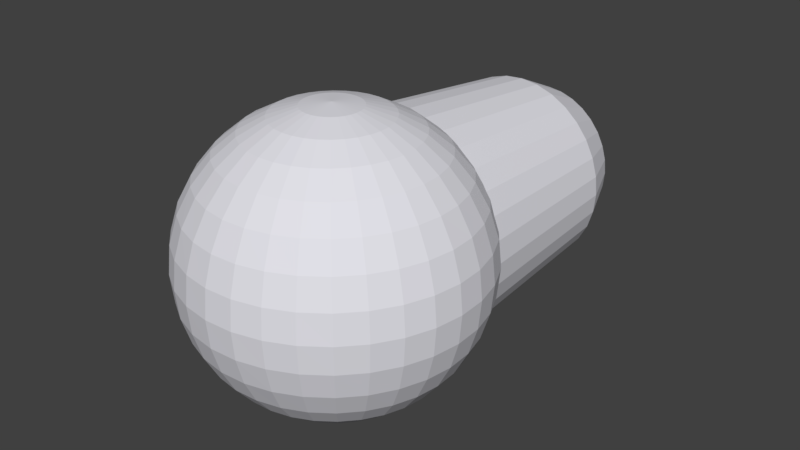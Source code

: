 # Source: sphereGun.blend  (saved by Blender 2.78.0; exported with 4.5.12 LTS)
import bpy
from mathutils import Matrix  # noqa: F401  (used for matrix-valued properties, if any)

bpy.ops.wm.read_factory_settings(use_empty=True)
scene = bpy.context.scene
scene.name = 'Scene'

# ---- collections
col_collection_1 = bpy.data.collections.new('Collection 1'); scene.collection.children.link(col_collection_1)

# ---- materials (node trees are filled in below, after node groups)
mat_material_001 = bpy.data.materials.new('Material.001')
mat_material_001.alpha_threshold = 0.0
mat_material_001.use_transparent_shadow = False
mat_material_001.diffuse_color = (0.7501, 0.7471, 0.8, 1.0)
mat_material_001.roughness = 0.5

# ---- material node trees

# ---- world
world_world = bpy.data.worlds.new('World'); scene.world = world_world
world_world.color = (0.05088, 0.05088, 0.05088)
world_world.use_sun_shadow = False
world_world.sun_shadow_jitter_overblur = 0.0
world_world.cycles.sampling_method = 'MANUAL'

# ---- meshes
me_cylinder = bpy.data.meshes.new('Cylinder')
me_cylinder.from_pydata([(0.2424, 1.238, -0.205), (0.4755, 1.166, -0.1586), (0.6904, 1.049, -0.1159), (0.8787, 0.8914, -0.0784), (1.033, 0.6994, -0.04766), (1.148, 0.4804, -0.02482), (1.219, 0.2427, -0.01075), (1.243, -0.004436, -0.006), (1.219, -0.2516, -0.01075), (1.148, -0.4893, -0.02481), (1.033, -0.7083, -0.04766), (0.8787, -0.9003, -0.07839), (0.6904, -1.058, -0.1159), (0.4755, -1.175, -0.1586), (0.2424, -1.247, -0.205), (0.2284, 1.238, -0.1586), (0.4479, 1.166, -0.06764), (0.6503, 1.049, 0.01619), (0.8277, 0.8914, 0.08966), (0.9733, 0.6994, 0.15), (1.081, 0.4804, 0.1948), (1.148, 0.2427, 0.2224), (1.171, -0.004435, 0.2317), (1.148, -0.2516, 0.2224), (1.081, -0.4893, 0.1948), (0.9732, -0.7083, 0.15), (0.8277, -0.9003, 0.08967), (0.6503, -1.058, 0.01619), (0.4479, -1.175, -0.06763), (0.2283, -1.247, -0.1586), (0.2055, 1.238, -0.1159), (0.4031, 1.166, 0.01618), (0.5853, 1.049, 0.1379), (0.7449, 0.8914, 0.2445), (0.8759, 0.6995, 0.3321), (0.9732, 0.4804, 0.3971), (1.033, 0.2427, 0.4372), (1.053, -0.004433, 0.4507), (1.033, -0.2516, 0.4372), (0.9732, -0.4893, 0.3971), (0.8759, -0.7083, 0.3321), (0.7449, -0.9003, 0.2445), (0.5852, -1.058, 0.1379), (0.4031, -1.175, 0.01619), (0.2055, -1.247, -0.1159), (0.1748, 1.238, -0.07841), (0.3428, 1.166, 0.08965), (0.4977, 1.049, 0.2445), (0.6335, 0.8914, 0.3803), (0.7449, 0.6995, 0.4917), (0.8277, 0.4804, 0.5745), (0.8787, 0.2427, 0.6255), (0.8959, -0.004431, 0.6427), (0.8787, -0.2516, 0.6255), (0.8277, -0.4893, 0.5745), (0.7449, -0.7083, 0.4917), (0.6335, -0.9003, 0.3803), (0.4977, -1.058, 0.2445), (0.3428, -1.175, 0.08966), (0.1748, -1.247, -0.0784), (0.1373, 1.238, -0.04767), (0.2694, 1.166, 0.15), (0.3911, 1.049, 0.3321), (0.4977, 0.8914, 0.4917), (0.5853, 0.6995, 0.6227), (0.6503, 0.4804, 0.7201), (0.5852, -0.7083, 0.6227), (0.4977, -0.9003, 0.4917), (0.391, -1.058, 0.3321), (0.2694, -1.175, 0.15), (0.1373, -1.247, -0.04766), (-7.242e-06, -1.271, -0.2532), (0.0946, 1.238, -0.02483), (0.1855, 1.166, 0.1948), (0.2694, 1.049, 0.3971), (0.3428, 0.8914, 0.5745), (0.4031, 0.6995, 0.7201), (0.3428, -0.9003, 0.5745), (0.2694, -1.058, 0.3971), (0.1855, -1.175, 0.1948), (0.09458, -1.247, -0.02482), (0.04823, 1.238, -0.01076), (0.0946, 1.166, 0.2223), (0.1373, 1.049, 0.4372), (0.1748, 0.8914, 0.6255), (0.1748, -0.9003, 0.6255), (0.1373, -1.058, 0.4372), (0.09458, -1.175, 0.2224), (0.04821, -1.247, -0.01075), (9.145e-06, 1.238, -0.006013), (6.914e-06, 1.166, 0.2317), (4.47e-06, 1.049, 0.4507), (1.967e-06, 0.8914, 0.6427), (-1.103e-05, -0.9003, 0.6427), (-1.082e-05, -1.058, 0.4507), (-1.001e-05, -1.175, 0.2317), (-8.824e-06, -1.247, -0.006005), (-0.04821, 1.238, -0.01076), (-0.09458, 1.166, 0.2223), (-0.1373, 1.049, 0.4372), (-0.1748, 0.8914, 0.6255), (-0.1748, -0.9003, 0.6255), (-0.1373, -1.058, 0.4372), (-0.0946, -1.175, 0.2224), (-0.04823, -1.247, -0.01075), (-0.09458, 1.238, -0.02483), (-0.1855, 1.166, 0.1948), (-0.2694, 1.049, 0.3971), (-0.3428, 0.8915, 0.5745), (-0.4031, 0.6995, 0.7201), (-0.3428, -0.9003, 0.5745), (-0.2694, -1.058, 0.3971), (-0.1856, -1.175, 0.1948), (-0.0946, -1.247, -0.02482), (-0.1373, 1.238, -0.04767), (-0.2694, 1.166, 0.1499), (-0.3911, 1.049, 0.3321), (-0.4977, 0.8915, 0.4917), (-0.5853, 0.6995, 0.6227), (-0.6503, 0.4804, 0.7201), (-0.5853, -0.7083, 0.6227), (-0.4977, -0.9003, 0.4917), (-0.3911, -1.058, 0.3321), (-0.2694, -1.175, 0.15), (-0.1373, -1.247, -0.04766), (-0.1748, 1.238, -0.07841), (-0.3428, 1.166, 0.08965), (-0.4977, 1.049, 0.2445), (-0.6335, 0.8915, 0.3803), (-0.7449, 0.6995, 0.4917), (-0.8277, 0.4804, 0.5745), (-0.8787, 0.2428, 0.6255), (-0.8959, -0.004418, 0.6427), (-0.8787, -0.2516, 0.6255), (-0.8277, -0.4893, 0.5745), (-0.7449, -0.7083, 0.4917), (-0.6335, -0.9003, 0.3803), (-0.4977, -1.058, 0.2445), (-0.3428, -1.175, 0.08966), (-0.1748, -1.247, -0.0784), (-0.2055, 1.238, -0.1159), (-0.4031, 1.166, 0.01618), (-0.5853, 1.049, 0.1379), (-0.7449, 0.8915, 0.2445), (-0.8759, 0.6995, 0.3321), (-0.9732, 0.4804, 0.3971), (-1.033, 0.2428, 0.4372), (-1.053, -0.004418, 0.4507), (-1.033, -0.2516, 0.4372), (-0.9733, -0.4893, 0.3971), (-0.8759, -0.7083, 0.3321), (-0.7449, -0.9003, 0.2445), (-0.5853, -1.058, 0.1379), (-0.4031, -1.175, 0.01619), (-0.2055, -1.247, -0.1159), (-0.2283, 1.238, -0.1586), (-0.4479, 1.166, -0.06765), (-0.6503, 1.049, 0.01618), (-0.8277, 0.8915, 0.08965), (-0.9732, 0.6995, 0.1499), (-1.081, 0.4804, 0.1947), (-1.148, 0.2428, 0.2223), (-1.171, -0.004418, 0.2317), (-1.148, -0.2516, 0.2223), (-1.081, -0.4893, 0.1948), (-0.9733, -0.7083, 0.1499), (-0.8277, -0.9003, 0.08965), (-0.6503, -1.058, 0.01618), (-0.4479, -1.175, -0.06764), (-0.2284, -1.247, -0.1586), (-0.2424, 1.238, -0.205), (-0.4755, 1.166, -0.1586), (-0.6904, 1.049, -0.1159), (-0.8787, 0.8915, -0.07841), (-1.033, 0.6995, -0.04768), (-1.148, 0.4804, -0.02483), (-1.219, 0.2428, -0.01077), (-1.243, -0.004418, -0.006019), (-1.219, -0.2516, -0.01077), (-1.148, -0.4893, -0.02483), (-1.033, -0.7083, -0.04767), (-0.8787, -0.9003, -0.07841), (-0.6904, -1.058, -0.1159), (-0.4755, -1.175, -0.1586), (-0.2424, -1.247, -0.205), (-0.2472, 1.238, -0.2532), (-0.4848, 1.166, -0.2532), (-0.7039, 1.049, -0.2532), (-0.8959, 0.8915, -0.2532), (-1.053, 0.6995, -0.2532), (-1.171, 0.4804, -0.2532), (-1.243, 0.2428, -0.2532), (-1.267, -0.004419, -0.2532), (-1.243, -0.2516, -0.2532), (-1.171, -0.4893, -0.2532), (-1.053, -0.7083, -0.2532), (-0.8959, -0.9003, -0.2532), (-0.7039, -1.058, -0.2532), (-0.4848, -1.175, -0.2532), (-0.2472, -1.247, -0.2532), (-0.2424, 1.238, -0.3014), (-0.4755, 1.166, -0.3478), (-0.6903, 1.049, -0.3905), (-0.8787, 0.8915, -0.428), (-1.033, 0.6995, -0.4587), (-1.148, 0.4804, -0.4815), (-1.219, 0.2428, -0.4956), (-1.243, -0.00442, -0.5004), (-1.219, -0.2516, -0.4956), (-1.148, -0.4893, -0.4815), (-1.033, -0.7083, -0.4587), (-0.8787, -0.9003, -0.428), (-0.6904, -1.058, -0.3905), (-0.4755, -1.175, -0.3478), (-0.2424, -1.247, -0.3014), (-0.2283, 1.238, -0.3478), (-0.4479, 1.166, -0.4387), (-0.6503, 1.049, -0.5226), (-0.8277, 0.8915, -0.596), (-0.9732, 0.6995, -0.6563), (-1.081, 0.4804, -0.7011), (-1.148, 0.2427, -0.7287), (-1.171, -0.004421, -0.738), (-1.148, -0.2516, -0.7287), (-1.081, -0.4893, -0.7011), (-0.9732, -0.7083, -0.6563), (-0.8277, -0.9003, -0.596), (-0.6503, -1.058, -0.5225), (-0.4479, -1.175, -0.4387), (-0.2284, -1.247, -0.3478), (1.076e-05, 1.263, -0.2532), (-0.2055, 1.238, -0.3905), (-0.4031, 1.166, -0.5226), (-0.5852, 1.049, -0.6442), (-0.7449, 0.8914, -0.7509), (-0.8759, 0.6995, -0.8384), (-0.9732, 0.4804, -0.9035), (-1.033, 0.2427, -0.9435), (-1.053, -0.004423, -0.9571), (-1.033, -0.2516, -0.9435), (-0.9732, -0.4893, -0.9035), (-0.8759, -0.7083, -0.8384), (-0.7449, -0.9003, -0.7509), (-0.5853, -1.058, -0.6442), (-0.4031, -1.175, -0.5225), (-0.2055, -1.247, -0.3905), (-0.1748, 1.238, -0.428), (-0.3428, 1.166, -0.596), (-0.4977, 1.049, -0.7509), (-0.6335, 0.8914, -0.8867), (-0.7449, 0.6995, -0.9981), (-0.8277, 0.4804, -1.081), (-0.8786, 0.2427, -1.132), (-0.8959, -0.004425, -1.149), (-0.8787, -0.2516, -1.132), (-0.8277, -0.4893, -1.081), (-0.7449, -0.7083, -0.9981), (-0.6335, -0.9003, -0.8867), (-0.4977, -1.058, -0.7509), (-0.3428, -1.175, -0.596), (-0.1748, -1.247, -0.428), (-0.1373, 1.238, -0.4587), (-0.2694, 1.166, -0.6563), (-0.391, 1.049, -0.8384), (-0.4977, 0.8914, -0.9981), (-0.5852, 0.6995, -1.129), (-0.6503, 0.4804, -1.226), (-0.6903, 0.2427, -1.286), (-0.7039, -0.004427, -1.307), (-0.6904, -0.2516, -1.286), (-0.6503, -0.4893, -1.226), (-0.5853, -0.7083, -1.129), (-0.4977, -0.9003, -0.9981), (-0.3911, -1.058, -0.8384), (-0.2694, -1.175, -0.6563), (-0.1373, -1.247, -0.4587), (-0.09458, 1.238, -0.4815), (-0.1855, 1.166, -0.7011), (-0.2694, 1.049, -0.9035), (-0.3428, 0.8914, -1.081), (-0.4031, 0.6995, -1.226), (-0.4479, 0.4804, -1.335), (-0.4755, 0.2427, -1.401), (-0.4848, -0.004429, -1.424), (-0.4755, -0.2516, -1.401), (-0.4479, -0.4893, -1.335), (-0.4031, -0.7083, -1.226), (-0.3428, -0.9003, -1.081), (-0.2694, -1.058, -0.9035), (-0.1855, -1.175, -0.7011), (-0.09459, -1.247, -0.4815), (-0.04821, 1.238, -0.4956), (-0.09457, 1.166, -0.7287), (-0.1373, 1.049, -0.9435), (-0.1748, 0.8914, -1.132), (-0.2055, 0.6995, -1.286), (-0.2283, 0.4804, -1.401), (-0.2424, 0.2427, -1.472), (-0.2472, -0.004431, -1.496), (-0.2424, -0.2516, -1.472), (-0.2283, -0.4893, -1.401), (-0.2055, -0.7083, -1.286), (-0.1748, -0.9003, -1.132), (-0.1373, -1.058, -0.9435), (-0.09459, -1.175, -0.7287), (-0.04823, -1.247, -0.4956), (1.276e-05, 1.238, -0.5004), (1.401e-05, 1.166, -0.738), (1.472e-05, 1.049, -0.9571), (1.514e-05, 0.8914, -1.149), (1.49e-05, 0.6995, -1.307), (1.395e-05, 0.4804, -1.424), (1.299e-05, 0.2427, -1.496), (1.132e-05, -0.004433, -1.52), (9.418e-06, -0.2516, -1.496), (6.914e-06, -0.4893, -1.424), (4.768e-06, -0.7083, -1.307), (2.146e-06, -0.9003, -1.149), (-4.768e-07, -1.058, -0.9571), (-2.921e-06, -1.175, -0.738), (-5.245e-06, -1.247, -0.5003), (0.04823, 1.238, -0.4956), (0.0946, 1.166, -0.7287), (0.1373, 1.049, -0.9435), (0.1748, 0.8914, -1.132), (0.2055, 0.6994, -1.286), (0.2284, 0.4804, -1.401), (0.2424, 0.2427, -1.472), (0.2472, -0.004434, -1.496), (0.2424, -0.2516, -1.472), (0.2284, -0.4893, -1.401), (0.2055, -0.7083, -1.286), (0.1748, -0.9003, -1.132), (0.1373, -1.058, -0.9435), (0.09459, -1.175, -0.7287), (0.04822, -1.247, -0.4956), (0.0946, 1.238, -0.4815), (0.1856, 1.166, -0.7011), (0.2694, 1.049, -0.9035), (0.3429, 0.8914, -1.081), (0.4031, 0.6994, -1.226), (0.448, 0.4804, -1.335), (0.4755, 0.2427, -1.401), (0.4849, -0.004436, -1.424), (0.4755, -0.2516, -1.401), (0.4479, -0.4893, -1.335), (0.4031, -0.7083, -1.226), (0.3428, -0.9003, -1.081), (0.2694, -1.058, -0.9035), (0.1855, -1.175, -0.7011), (0.09458, -1.247, -0.4815), (0.1373, 1.238, -0.4587), (0.2694, 1.166, -0.6563), (0.3911, 1.049, -0.8384), (0.4977, 0.8914, -0.9981), (0.5853, 0.6994, -1.129), (0.6503, 0.4804, -1.226), (0.6904, 0.2427, -1.286), (0.7039, -0.004437, -1.307), (0.6904, -0.2516, -1.286), (0.6503, -0.4893, -1.226), (0.5853, -0.7083, -1.129), (0.4977, -0.9003, -0.9981), (0.3911, -1.058, -0.8384), (0.2694, -1.175, -0.6563), (0.1373, -1.247, -0.4587), (0.1748, 1.238, -0.428), (0.3428, 1.166, -0.596), (0.4977, 1.049, -0.7509), (0.6335, 0.8914, -0.8867), (0.7449, 0.6994, -0.9981), (0.8277, 0.4804, -1.081), (0.8787, 0.2427, -1.132), (0.8959, -0.004438, -1.149), (0.8787, -0.2516, -1.132), (0.8277, -0.4893, -1.081), (0.7449, -0.7083, -0.9981), (0.6335, -0.9003, -0.8867), (0.4977, -1.058, -0.7509), (0.3428, -1.175, -0.596), (0.1748, -1.247, -0.428), (0.2055, 1.238, -0.3905), (0.4031, 1.166, -0.5225), (0.5853, 1.049, -0.6442), (0.7449, 0.8914, -0.7509), (0.8759, 0.6994, -0.8384), (0.9733, 0.4804, -0.9035), (1.033, 0.2427, -0.9435), (1.053, -0.004438, -0.9571), (1.033, -0.2516, -0.9435), (0.9733, -0.4893, -0.9035), (0.8759, -0.7083, -0.8384), (0.7449, -0.9003, -0.7509), (0.5853, -1.058, -0.6442), (0.4031, -1.175, -0.5225), (0.2055, -1.247, -0.3905), (0.2284, 1.238, -0.3478), (0.4479, 1.166, -0.4387), (0.6503, 1.049, -0.5225), (0.8277, 0.8914, -0.596), (0.9733, 0.6994, -0.6563), (1.081, 0.4804, -0.7011), (1.148, 0.2427, -0.7287), (1.171, -0.004438, -0.738), (1.148, -0.2516, -0.7287), (1.081, -0.4893, -0.7011), (0.9732, -0.7083, -0.6563), (0.8277, -0.9003, -0.596), (0.6503, -1.058, -0.5225), (0.4479, -1.175, -0.4387), (0.2283, -1.247, -0.3478), (0.2424, 1.238, -0.3014), (0.4755, 1.166, -0.3478), (0.6904, 1.049, -0.3905), (0.8787, 0.8914, -0.428), (1.033, 0.6994, -0.4587), (1.148, 0.4804, -0.4815), (1.219, 0.2427, -0.4956), (1.243, -0.004438, -0.5003), (1.219, -0.2516, -0.4956), (1.148, -0.4893, -0.4815), (1.033, -0.7083, -0.4587), (0.8787, -0.9003, -0.4279), (0.6904, -1.058, -0.3905), (0.4755, -1.175, -0.3478), (0.2424, -1.247, -0.3014), (0.2472, 1.238, -0.2532), (0.4849, 1.166, -0.2532), (0.7039, 1.049, -0.2532), (0.8959, 0.8914, -0.2532), (1.053, 0.6994, -0.2532), (1.171, 0.4804, -0.2532), (1.243, 0.2427, -0.2532), (1.267, -0.004437, -0.2532), (1.243, -0.2516, -0.2532), (1.171, -0.4893, -0.2532), (1.053, -0.7083, -0.2532), (0.8959, -0.9003, -0.2532), (0.7039, -1.058, -0.2532), (0.4848, -1.175, -0.2532), (0.2472, -1.247, -0.2532), (0.6513, -0.008855, 2.449), (1.0, 0.002081, 0.4487), (0.6388, 0.1182, 2.449), (0.9808, 0.1972, 0.4498), (0.6018, 0.2404, 2.45), (0.9239, 0.3848, 0.4508), (0.5416, 0.353, 2.451), (0.8315, 0.5576, 0.4517), (0.4606, 0.4517, 2.451), (0.7071, 0.7092, 0.4526), (0.3619, 0.5327, 2.452), (0.5556, 0.8335, 0.4532), (0.2492, 0.5929, 2.452), (0.3827, 0.926, 0.4537), (0.1271, 0.63, 2.452), (0.1951, 0.9829, 0.454), (-1.884e-05, 0.6425, 2.452), (1.261e-05, 1.002, 0.4541), (-0.1271, 0.63, 2.452), (-0.1951, 0.9829, 0.454), (-0.2493, 0.5929, 2.452), (-0.3827, 0.926, 0.4537), (-0.3619, 0.5327, 2.452), (-0.5556, 0.8335, 0.4532), (-0.4606, 0.4517, 2.451), (-0.7071, 0.7092, 0.4525), (-0.5416, 0.353, 2.451), (-0.8315, 0.5577, 0.4517), (-0.6018, 0.2404, 2.45), (-0.9239, 0.3848, 0.4508), (-0.6389, 0.1182, 2.449), (-0.9808, 0.1972, 0.4497), (-0.6514, -0.008846, 2.449), (-1.0, 0.002095, 0.4487), (-0.6389, -0.1359, 2.448), (-0.9808, -0.193, 0.4476), (-0.6018, -0.2581, 2.447), (-0.9239, -0.3806, 0.4466), (-0.5416, -0.3707, 2.447), (-0.8315, -0.5535, 0.4456), (-0.4606, -0.4694, 2.446), (-0.7071, -0.705, 0.4448), (-0.3619, -0.5504, 2.446), (-0.5556, -0.8294, 0.4441), (-0.2493, -0.6106, 2.445), (-0.3827, -0.9218, 0.4436), (-0.1271, -0.6477, 2.445), (-0.1951, -0.9787, 0.4433), (-2.766e-05, -0.6602, 2.445), (-8.941e-07, -0.9979, 0.4432), (0.127, -0.6477, 2.445), (0.1951, -0.9787, 0.4433), (0.2492, -0.6106, 2.445), (0.3827, -0.9218, 0.4436), (0.3619, -0.5504, 2.446), (0.5556, -0.8294, 0.4441), (0.4606, -0.4694, 2.446), (0.7071, -0.705, 0.4448), (0.5416, -0.3707, 2.447), (0.8315, -0.5535, 0.4457), (0.6018, -0.2581, 2.447), (0.9239, -0.3806, 0.4466), (0.6388, -0.1359, 2.448), (0.9808, -0.193, 0.4476), (0.8479, -0.006508, 2.019), (0.8316, 0.1589, 2.02), (0.7833, 0.318, 2.021), (0.705, 0.4645, 2.022), (0.5995, 0.593, 2.022), (0.471, 0.6985, 2.023), (0.3245, 0.7768, 2.023), (0.1654, 0.8251, 2.024), (-1.121e-05, 0.8414, 2.024), (-0.1654, 0.8251, 2.024), (-0.3245, 0.7768, 2.023), (-0.4711, 0.6985, 2.023), (-0.5996, 0.593, 2.022), (-0.705, 0.4646, 2.022), (-0.7834, 0.318, 2.021), (-0.8316, 0.1589, 2.02), (-0.8479, -0.006496, 2.019), (-0.8316, -0.1719, 2.018), (-0.7834, -0.331, 2.017), (-0.705, -0.4775, 2.017), (-0.5996, -0.606, 2.016), (-0.4711, -0.7115, 2.015), (-0.3245, -0.7898, 2.015), (-0.1654, -0.8381, 2.015), (-2.265e-05, -0.8544, 2.015), (0.1654, -0.8381, 2.015), (0.3244, -0.7898, 2.015), (0.471, -0.7115, 2.015), (0.5995, -0.606, 2.016), (0.705, -0.4776, 2.017), (0.7833, -0.331, 2.017), (0.8316, -0.1719, 2.018)], [], [(439, 438, 12, 13), (427, 426, 0, 1), (433, 432, 6, 7), (432, 431, 5, 6), (438, 437, 11, 12), (426, 230, 0), (431, 430, 4, 5), (437, 436, 10, 11), (436, 435, 9, 10), (430, 429, 3, 4), (435, 434, 8, 9), (71, 440, 14), (440, 439, 13, 14), (429, 428, 2, 3), (428, 427, 1, 2), (434, 433, 7, 8), (14, 13, 28, 29), (3, 2, 17, 18), (2, 1, 16, 17), (8, 7, 22, 23), (13, 12, 27, 28), (1, 0, 15, 16), (7, 6, 21, 22), (6, 5, 20, 21), (12, 11, 26, 27), (0, 230, 15), (5, 4, 19, 20), (11, 10, 25, 26), (10, 9, 24, 25), (4, 3, 18, 19), (9, 8, 23, 24), (71, 14, 29), (19, 18, 33, 34), (25, 24, 39, 40), (24, 23, 38, 39), (71, 29, 44), (18, 17, 32, 33), (23, 22, 37, 38), (29, 28, 43, 44), (28, 27, 42, 43), (17, 16, 31, 32), (16, 15, 30, 31), (22, 21, 36, 37), (27, 26, 41, 42), (15, 230, 30), (21, 20, 35, 36), (20, 19, 34, 35), (26, 25, 40, 41), (35, 34, 49, 50), (34, 33, 48, 49), (40, 39, 54, 55), (71, 44, 59), (33, 32, 47, 48), (39, 38, 53, 54), (38, 37, 52, 53), (44, 43, 58, 59), (32, 31, 46, 47), (37, 36, 51, 52), (43, 42, 57, 58), (42, 41, 56, 57), (31, 30, 45, 46), (30, 230, 45), (36, 35, 50, 51), (41, 40, 55, 56), (57, 56, 67, 68), (56, 55, 66, 67), (45, 230, 60), (50, 49, 64, 65), (71, 59, 70), (49, 48, 63, 64), (48, 47, 62, 63), (59, 58, 69, 70), (47, 46, 61, 62), (58, 57, 68, 69), (46, 45, 60, 61), (69, 68, 78, 79), (61, 60, 72, 73), (68, 67, 77, 78), (60, 230, 72), (64, 63, 75, 76), (71, 70, 80), (70, 69, 79, 80), (63, 62, 74, 75), (62, 61, 73, 74), (75, 74, 83, 84), (80, 79, 87, 88), (79, 78, 86, 87), (74, 73, 82, 83), (73, 72, 81, 82), (78, 77, 85, 86), (72, 230, 81), (71, 80, 88), (71, 88, 96), (84, 83, 91, 92), (88, 87, 95, 96), (83, 82, 90, 91), (87, 86, 94, 95), (86, 85, 93, 94), (82, 81, 89, 90), (81, 230, 89), (89, 230, 97), (71, 96, 104), (92, 91, 99, 100), (96, 95, 103, 104), (91, 90, 98, 99), (95, 94, 102, 103), (90, 89, 97, 98), (94, 93, 101, 102), (102, 101, 110, 111), (97, 230, 105), (71, 104, 113), (104, 103, 112, 113), (100, 99, 107, 108), (99, 98, 106, 107), (103, 102, 111, 112), (98, 97, 105, 106), (112, 111, 122, 123), (107, 106, 115, 116), (106, 105, 114, 115), (111, 110, 121, 122), (105, 230, 114), (109, 108, 117, 118), (71, 113, 124), (108, 107, 116, 117), (113, 112, 123, 124), (117, 116, 127, 128), (124, 123, 138, 139), (116, 115, 126, 127), (123, 122, 137, 138), (122, 121, 136, 137), (115, 114, 125, 126), (114, 230, 125), (121, 120, 135, 136), (119, 118, 129, 130), (118, 117, 128, 129), (71, 124, 139), (71, 139, 154), (129, 128, 143, 144), (128, 127, 142, 143), (134, 133, 148, 149), (139, 138, 153, 154), (127, 126, 141, 142), (133, 132, 147, 148), (132, 131, 146, 147), (138, 137, 152, 153), (126, 125, 140, 141), (131, 130, 145, 146), (137, 136, 151, 152), (136, 135, 150, 151), (125, 230, 140), (130, 129, 144, 145), (135, 134, 149, 150), (145, 144, 159, 160), (151, 150, 165, 166), (150, 149, 164, 165), (144, 143, 158, 159), (149, 148, 163, 164), (71, 154, 169), (154, 153, 168, 169), (143, 142, 157, 158), (142, 141, 156, 157), (148, 147, 162, 163), (153, 152, 167, 168), (141, 140, 155, 156), (147, 146, 161, 162), (146, 145, 160, 161), (152, 151, 166, 167), (140, 230, 155), (167, 166, 181, 182), (155, 230, 170), (161, 160, 175, 176), (160, 159, 174, 175), (166, 165, 180, 181), (159, 158, 173, 174), (165, 164, 179, 180), (164, 163, 178, 179), (71, 169, 184), (158, 157, 172, 173), (163, 162, 177, 178), (169, 168, 183, 184), (168, 167, 182, 183), (157, 156, 171, 172), (156, 155, 170, 171), (162, 161, 176, 177), (172, 171, 186, 187), (177, 176, 191, 192), (183, 182, 197, 198), (182, 181, 196, 197), (171, 170, 185, 186), (170, 230, 185), (176, 175, 190, 191), (181, 180, 195, 196), (175, 174, 189, 190), (174, 173, 188, 189), (180, 179, 194, 195), (71, 184, 199), (173, 172, 187, 188), (179, 178, 193, 194), (178, 177, 192, 193), (184, 183, 198, 199), (194, 193, 208, 209), (199, 198, 213, 214), (187, 186, 201, 202), (193, 192, 207, 208), (192, 191, 206, 207), (198, 197, 212, 213), (186, 185, 200, 201), (191, 190, 205, 206), (197, 196, 211, 212), (196, 195, 210, 211), (185, 230, 200), (190, 189, 204, 205), (195, 194, 209, 210), (71, 199, 214), (189, 188, 203, 204), (188, 187, 202, 203), (204, 203, 218, 219), (209, 208, 223, 224), (71, 214, 229), (214, 213, 228, 229), (203, 202, 217, 218), (202, 201, 216, 217), (208, 207, 222, 223), (213, 212, 227, 228), (201, 200, 215, 216), (207, 206, 221, 222), (206, 205, 220, 221), (212, 211, 226, 227), (200, 230, 215), (205, 204, 219, 220), (211, 210, 225, 226), (210, 209, 224, 225), (220, 219, 235, 236), (226, 225, 241, 242), (219, 218, 234, 235), (225, 224, 240, 241), (224, 223, 239, 240), (71, 229, 245), (218, 217, 233, 234), (223, 222, 238, 239), (229, 228, 244, 245), (228, 227, 243, 244), (217, 216, 232, 233), (216, 215, 231, 232), (222, 221, 237, 238), (227, 226, 242, 243), (215, 230, 231), (221, 220, 236, 237), (243, 242, 257, 258), (232, 231, 246, 247), (231, 230, 246), (237, 236, 251, 252), (242, 241, 256, 257), (236, 235, 250, 251), (235, 234, 249, 250), (241, 240, 255, 256), (71, 245, 260), (234, 233, 248, 249), (240, 239, 254, 255), (239, 238, 253, 254), (245, 244, 259, 260), (233, 232, 247, 248), (238, 237, 252, 253), (244, 243, 258, 259), (248, 247, 262, 263), (254, 253, 268, 269), (253, 252, 267, 268), (259, 258, 273, 274), (247, 246, 261, 262), (252, 251, 266, 267), (258, 257, 272, 273), (257, 256, 271, 272), (246, 230, 261), (251, 250, 265, 266), (256, 255, 270, 271), (71, 260, 275), (250, 249, 264, 265), (249, 248, 263, 264), (255, 254, 269, 270), (260, 259, 274, 275), (71, 275, 290), (275, 274, 289, 290), (264, 263, 278, 279), (263, 262, 277, 278), (269, 268, 283, 284), (274, 273, 288, 289), (262, 261, 276, 277), (268, 267, 282, 283), (267, 266, 281, 282), (273, 272, 287, 288), (261, 230, 276), (266, 265, 280, 281), (272, 271, 286, 287), (271, 270, 285, 286), (265, 264, 279, 280), (270, 269, 284, 285), (280, 279, 294, 295), (286, 285, 300, 301), (285, 284, 299, 300), (71, 290, 305), (279, 278, 293, 294), (284, 283, 298, 299), (290, 289, 304, 305), (289, 288, 303, 304), (278, 277, 292, 293), (277, 276, 291, 292), (283, 282, 297, 298), (288, 287, 302, 303), (276, 230, 291), (282, 281, 296, 297), (281, 280, 295, 296), (287, 286, 301, 302), (302, 301, 316, 317), (296, 295, 310, 311), (295, 294, 309, 310), (301, 300, 315, 316), (71, 305, 320), (294, 293, 308, 309), (300, 299, 314, 315), (299, 298, 313, 314), (305, 304, 319, 320), (293, 292, 307, 308), (298, 297, 312, 313), (304, 303, 318, 319), (303, 302, 317, 318), (292, 291, 306, 307), (291, 230, 306), (297, 296, 311, 312), (307, 306, 321, 322), (312, 311, 326, 327), (318, 317, 332, 333), (317, 316, 331, 332), (306, 230, 321), (311, 310, 325, 326), (316, 315, 330, 331), (71, 320, 335), (310, 309, 324, 325), (309, 308, 323, 324), (315, 314, 329, 330), (320, 319, 334, 335), (308, 307, 322, 323), (314, 313, 328, 329), (313, 312, 327, 328), (319, 318, 333, 334), (329, 328, 343, 344), (334, 333, 348, 349), (322, 321, 336, 337), (328, 327, 342, 343), (327, 326, 341, 342), (333, 332, 347, 348), (321, 230, 336), (326, 325, 340, 341), (332, 331, 346, 347), (331, 330, 345, 346), (325, 324, 339, 340), (330, 329, 344, 345), (71, 335, 350), (335, 334, 349, 350), (324, 323, 338, 339), (323, 322, 337, 338), (339, 338, 353, 354), (344, 343, 358, 359), (350, 349, 364, 365), (349, 348, 363, 364), (338, 337, 352, 353), (337, 336, 351, 352), (343, 342, 357, 358), (348, 347, 362, 363), (336, 230, 351), (342, 341, 356, 357), (341, 340, 355, 356), (347, 346, 361, 362), (340, 339, 354, 355), (346, 345, 360, 361), (345, 344, 359, 360), (71, 350, 365), (355, 354, 369, 370), (361, 360, 375, 376), (71, 365, 380), (354, 353, 368, 369), (360, 359, 374, 375), (359, 358, 373, 374), (365, 364, 379, 380), (353, 352, 367, 368), (358, 357, 372, 373), (364, 363, 378, 379), (363, 362, 377, 378), (352, 351, 366, 367), (351, 230, 366), (357, 356, 371, 372), (362, 361, 376, 377), (356, 355, 370, 371), (377, 376, 391, 392), (366, 230, 381), (371, 370, 385, 386), (376, 375, 390, 391), (71, 380, 395), (370, 369, 384, 385), (369, 368, 383, 384), (375, 374, 389, 390), (380, 379, 394, 395), (368, 367, 382, 383), (374, 373, 388, 389), (373, 372, 387, 388), (379, 378, 393, 394), (367, 366, 381, 382), (372, 371, 386, 387), (378, 377, 392, 393), (382, 381, 396, 397), (388, 387, 402, 403), (387, 386, 401, 402), (393, 392, 407, 408), (381, 230, 396), (386, 385, 400, 401), (392, 391, 406, 407), (391, 390, 405, 406), (385, 384, 399, 400), (390, 389, 404, 405), (71, 395, 410), (395, 394, 409, 410), (384, 383, 398, 399), (383, 382, 397, 398), (389, 388, 403, 404), (394, 393, 408, 409), (410, 409, 424, 425), (409, 408, 423, 424), (398, 397, 412, 413), (397, 396, 411, 412), (403, 402, 417, 418), (408, 407, 422, 423), (396, 230, 411), (402, 401, 416, 417), (401, 400, 415, 416), (407, 406, 421, 422), (400, 399, 414, 415), (406, 405, 420, 421), (405, 404, 419, 420), (71, 410, 425), (399, 398, 413, 414), (404, 403, 418, 419), (414, 413, 428, 429), (420, 419, 434, 435), (419, 418, 433, 434), (425, 424, 439, 440), (413, 412, 427, 428), (418, 417, 432, 433), (424, 423, 438, 439), (423, 422, 437, 438), (412, 411, 426, 427), (411, 230, 426), (417, 416, 431, 432), (422, 421, 436, 437), (416, 415, 430, 431), (415, 414, 429, 430), (421, 420, 435, 436), (71, 425, 440), (505, 442, 444, 506), (506, 444, 446, 507), (507, 446, 448, 508), (508, 448, 450, 509), (509, 450, 452, 510), (510, 452, 454, 511), (511, 454, 456, 512), (512, 456, 458, 513), (513, 458, 460, 514), (514, 460, 462, 515), (515, 462, 464, 516), (516, 464, 466, 517), (517, 466, 468, 518), (518, 468, 470, 519), (519, 470, 472, 520), (520, 472, 474, 521), (521, 474, 476, 522), (522, 476, 478, 523), (523, 478, 480, 524), (524, 480, 482, 525), (525, 482, 484, 526), (526, 484, 486, 527), (527, 486, 488, 528), (528, 488, 490, 529), (529, 490, 492, 530), (530, 492, 494, 531), (531, 494, 496, 532), (532, 496, 498, 533), (533, 498, 500, 534), (534, 500, 502, 535), (444, 442, 504, 502, 500, 498, 496, 494, 492, 490, 488, 486, 484, 482, 480, 478, 476, 474, 472, 470, 468, 466, 464, 462, 460, 458, 456, 454, 452, 450, 448, 446), (535, 502, 504, 536), (536, 504, 442, 505), (441, 443, 445, 447, 449, 451, 453, 455, 457, 459, 461, 463, 465, 467, 469, 471, 473, 475, 477, 479, 481, 483, 485, 487, 489, 491, 493, 495, 497, 499, 501, 503), (503, 536, 505, 441), (501, 535, 536, 503), (499, 534, 535, 501), (497, 533, 534, 499), (495, 532, 533, 497), (493, 531, 532, 495), (491, 530, 531, 493), (489, 529, 530, 491), (487, 528, 529, 489), (485, 527, 528, 487), (483, 526, 527, 485), (481, 525, 526, 483), (479, 524, 525, 481), (477, 523, 524, 479), (475, 522, 523, 477), (473, 521, 522, 475), (471, 520, 521, 473), (469, 519, 520, 471), (467, 518, 519, 469), (465, 517, 518, 467), (463, 516, 517, 465), (461, 515, 516, 463), (459, 514, 515, 461), (457, 513, 514, 459), (455, 512, 513, 457), (453, 511, 512, 455), (451, 510, 511, 453), (449, 509, 510, 451), (447, 508, 509, 449), (445, 507, 508, 447), (443, 506, 507, 445), (441, 505, 506, 443)])
me_cylinder.materials.append(mat_material_001)
me_cylinder.use_remesh_preserve_volume = False
me_cylinder.use_remesh_preserve_attributes = False
me_cylinder.use_mirror_vertex_groups = False
me_cylinder.update()

# ---- objects
ob_cylinder = bpy.data.objects.new('Cylinder', me_cylinder)

# ---- transforms, parenting, visibility, modifiers, constraints
ob_cylinder.location = (-0.2406, -3.664e-08, 0.003494)
ob_cylinder.rotation_euler = (-1.571, -4.826e-09, -0.05524)
ob_cylinder.scale = (0.7893, 0.7893, 0.7893)
ob_cylinder.lineart.crease_threshold = 0.0

# ---- collection membership
col_collection_1.objects.link(ob_cylinder)

# ---- scene / render settings (as saved in the file)
scene.frame_start = 1; scene.frame_end = 250; scene.frame_set(1)
scene.render.engine = 'BLENDER_EEVEE_NEXT'
scene.render.resolution_percentage = 50
scene.render.dither_intensity = 0.0
scene.cycles.use_denoising = False
scene.cycles.samples = 128
scene.cycles.sampling_pattern = 'TABULATED_SOBOL'
scene.cycles.light_sampling_threshold = 0.0
scene.cycles.use_adaptive_sampling = False
scene.cycles.use_light_tree = False
scene.cycles.blur_glossy = 0.0
scene.cycles.sample_clamp_indirect = 0.0
scene.view_settings.view_transform = 'Standard'
bpy.context.view_layer.update()

# ---- added for rendering (the .blend has no active camera and no usable light): camera, sun
cam_auto = bpy.data.cameras.new('AutoCamera')
cam_auto.lens = 50.0
cam_auto.sensor_width = 36.0
cam_auto.clip_end = 1000.0
ob_auto_camera = bpy.data.objects.new('AutoCamera', cam_auto)
scene.collection.objects.link(ob_auto_camera)
ob_auto_camera.location = (3.83519, -4.49934, 3.25141)
ob_auto_camera.rotation_euler = (1.09748, -7.21219e-08, 0.694738)
scene.camera = ob_auto_camera
light_auto_sun = bpy.data.lights.new('AutoSun', 'SUN')
light_auto_sun.energy = 3.0
light_auto_sun.angle = 0.0523599
ob_auto_sun = bpy.data.objects.new('AutoSun', light_auto_sun)
scene.collection.objects.link(ob_auto_sun)
ob_auto_sun.rotation_euler = (0.872665, 0.174533, 0.523599)
bpy.context.view_layer.update()

